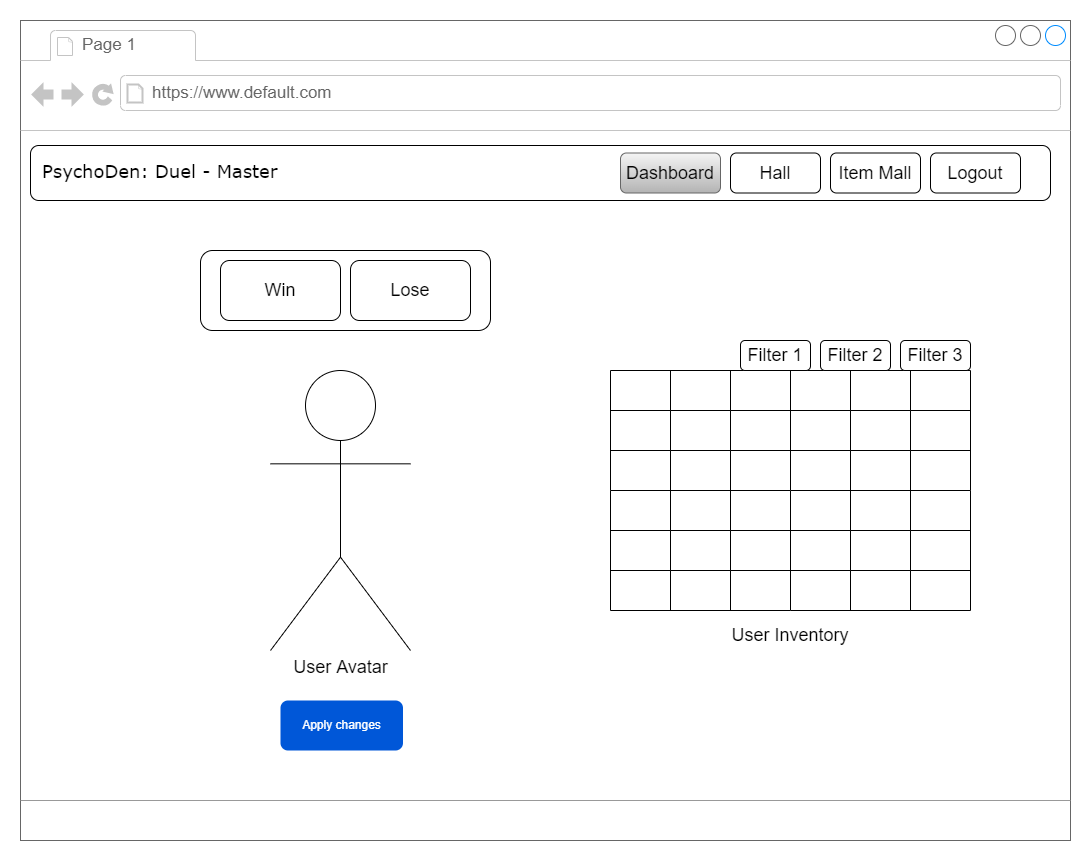

The diagram above was exported from draw.io. Its source (the exported page's mxGraphModel, read from the mxfile embedded in the PNG):
<mxGraphModel dx="3002" dy="1765" grid="1" gridSize="10" guides="1" tooltips="1" connect="1" arrows="1" fold="1" page="1" pageScale="1" pageWidth="1100" pageHeight="850" background="#ffffff" math="0" shadow="0">
  <root>
    <mxCell id="0" />
    <mxCell id="1" parent="0" />
    <mxCell id="7026571954dc6520-1" value="" style="strokeWidth=1;shadow=0;dashed=0;align=center;html=1;shape=mxgraph.mockup.containers.browserWindow;rSize=0;strokeColor=#666666;mainText=,;recursiveResize=0;rounded=0;labelBackgroundColor=none;fontFamily=Verdana;fontSize=12" parent="1" vertex="1">
      <mxGeometry x="-100" y="-110" width="1050" height="820" as="geometry" />
    </mxCell>
    <mxCell id="7026571954dc6520-2" value="Page 1" style="strokeWidth=1;shadow=0;dashed=0;align=center;html=1;shape=mxgraph.mockup.containers.anchor;fontSize=17;fontColor=#666666;align=left;" parent="7026571954dc6520-1" vertex="1">
      <mxGeometry x="60" y="12" width="110" height="26" as="geometry" />
    </mxCell>
    <mxCell id="7026571954dc6520-3" value="https://www.default.com" style="strokeWidth=1;shadow=0;dashed=0;align=center;html=1;shape=mxgraph.mockup.containers.anchor;rSize=0;fontSize=17;fontColor=#666666;align=left;" parent="7026571954dc6520-1" vertex="1">
      <mxGeometry x="130" y="60" width="250" height="26" as="geometry" />
    </mxCell>
    <mxCell id="7026571954dc6520-21" value="" style="verticalLabelPosition=bottom;shadow=0;dashed=0;align=center;html=1;verticalAlign=top;strokeWidth=1;shape=mxgraph.mockup.markup.line;strokeColor=#999999;rounded=0;labelBackgroundColor=none;fillColor=#ffffff;fontFamily=Verdana;fontSize=12;fontColor=#000000;" parent="7026571954dc6520-1" vertex="1">
      <mxGeometry y="770" width="1050" height="20" as="geometry" />
    </mxCell>
    <mxCell id="w60iIsJwrDj45kNmlho3-12" value="" style="rounded=1;whiteSpace=wrap;html=1;fontSize=48;" vertex="1" parent="7026571954dc6520-1">
      <mxGeometry x="10" y="125" width="1020" height="55" as="geometry" />
    </mxCell>
    <mxCell id="7026571954dc6520-4" value="&lt;font style=&quot;font-size: 18px;&quot;&gt;PsychoDen: Duel - Master&lt;/font&gt;" style="text;html=1;points=[];align=left;verticalAlign=top;spacingTop=-4;fontSize=30;fontFamily=Verdana" parent="7026571954dc6520-1" vertex="1">
      <mxGeometry x="20" y="125" width="240" height="50" as="geometry" />
    </mxCell>
    <mxCell id="w60iIsJwrDj45kNmlho3-13" value="Logout" style="rounded=1;whiteSpace=wrap;html=1;fontSize=18;" vertex="1" parent="7026571954dc6520-1">
      <mxGeometry x="910" y="132.5" width="90" height="40" as="geometry" />
    </mxCell>
    <mxCell id="w60iIsJwrDj45kNmlho3-14" value="Item Mall" style="rounded=1;whiteSpace=wrap;html=1;fontSize=18;" vertex="1" parent="7026571954dc6520-1">
      <mxGeometry x="810" y="132.5" width="90" height="40" as="geometry" />
    </mxCell>
    <mxCell id="w60iIsJwrDj45kNmlho3-15" value="Hall" style="rounded=1;whiteSpace=wrap;html=1;fontSize=18;" vertex="1" parent="7026571954dc6520-1">
      <mxGeometry x="710" y="132.5" width="90" height="40" as="geometry" />
    </mxCell>
    <mxCell id="w60iIsJwrDj45kNmlho3-16" value="Dashboard" style="rounded=1;whiteSpace=wrap;html=1;fontSize=18;fillColor=#f5f5f5;strokeColor=#666666;gradientColor=#b3b3b3;" vertex="1" parent="7026571954dc6520-1">
      <mxGeometry x="600" y="132.5" width="100" height="40" as="geometry" />
    </mxCell>
    <mxCell id="w60iIsJwrDj45kNmlho3-18" value="User Avatar" style="shape=umlActor;verticalLabelPosition=bottom;verticalAlign=top;html=1;outlineConnect=0;fontSize=18;" vertex="1" parent="7026571954dc6520-1">
      <mxGeometry x="250" y="350" width="140" height="280" as="geometry" />
    </mxCell>
    <mxCell id="w60iIsJwrDj45kNmlho3-22" value="" style="rounded=1;whiteSpace=wrap;html=1;fontSize=18;" vertex="1" parent="7026571954dc6520-1">
      <mxGeometry x="180" y="230" width="290" height="80" as="geometry" />
    </mxCell>
    <mxCell id="w60iIsJwrDj45kNmlho3-19" value="Win" style="rounded=1;whiteSpace=wrap;html=1;fontSize=18;" vertex="1" parent="7026571954dc6520-1">
      <mxGeometry x="200" y="240" width="120" height="60" as="geometry" />
    </mxCell>
    <mxCell id="w60iIsJwrDj45kNmlho3-21" value="Lose" style="rounded=1;whiteSpace=wrap;html=1;fontSize=18;" vertex="1" parent="7026571954dc6520-1">
      <mxGeometry x="330" y="240" width="120" height="60" as="geometry" />
    </mxCell>
    <mxCell id="w60iIsJwrDj45kNmlho3-75" value="" style="group" vertex="1" connectable="0" parent="7026571954dc6520-1">
      <mxGeometry x="590" y="350" width="360" height="240" as="geometry" />
    </mxCell>
    <mxCell id="w60iIsJwrDj45kNmlho3-23" value="" style="shape=table;html=1;whiteSpace=wrap;startSize=0;container=1;collapsible=0;childLayout=tableLayout;fontSize=18;" vertex="1" parent="w60iIsJwrDj45kNmlho3-75">
      <mxGeometry width="180" height="120" as="geometry" />
    </mxCell>
    <mxCell id="w60iIsJwrDj45kNmlho3-24" value="" style="shape=tableRow;horizontal=0;startSize=0;swimlaneHead=0;swimlaneBody=0;top=0;left=0;bottom=0;right=0;collapsible=0;dropTarget=0;fillColor=none;points=[[0,0.5],[1,0.5]];portConstraint=eastwest;fontSize=18;" vertex="1" parent="w60iIsJwrDj45kNmlho3-23">
      <mxGeometry width="180" height="40" as="geometry" />
    </mxCell>
    <mxCell id="w60iIsJwrDj45kNmlho3-25" value="" style="shape=partialRectangle;html=1;whiteSpace=wrap;connectable=0;fillColor=none;top=0;left=0;bottom=0;right=0;overflow=hidden;fontSize=18;" vertex="1" parent="w60iIsJwrDj45kNmlho3-24">
      <mxGeometry width="60" height="40" as="geometry">
        <mxRectangle width="60" height="40" as="alternateBounds" />
      </mxGeometry>
    </mxCell>
    <mxCell id="w60iIsJwrDj45kNmlho3-26" value="" style="shape=partialRectangle;html=1;whiteSpace=wrap;connectable=0;fillColor=none;top=0;left=0;bottom=0;right=0;overflow=hidden;fontSize=18;" vertex="1" parent="w60iIsJwrDj45kNmlho3-24">
      <mxGeometry x="60" width="60" height="40" as="geometry">
        <mxRectangle width="60" height="40" as="alternateBounds" />
      </mxGeometry>
    </mxCell>
    <mxCell id="w60iIsJwrDj45kNmlho3-27" value="" style="shape=partialRectangle;html=1;whiteSpace=wrap;connectable=0;fillColor=none;top=0;left=0;bottom=0;right=0;overflow=hidden;fontSize=18;" vertex="1" parent="w60iIsJwrDj45kNmlho3-24">
      <mxGeometry x="120" width="60" height="40" as="geometry">
        <mxRectangle width="60" height="40" as="alternateBounds" />
      </mxGeometry>
    </mxCell>
    <mxCell id="w60iIsJwrDj45kNmlho3-28" value="" style="shape=tableRow;horizontal=0;startSize=0;swimlaneHead=0;swimlaneBody=0;top=0;left=0;bottom=0;right=0;collapsible=0;dropTarget=0;fillColor=none;points=[[0,0.5],[1,0.5]];portConstraint=eastwest;fontSize=18;" vertex="1" parent="w60iIsJwrDj45kNmlho3-23">
      <mxGeometry y="40" width="180" height="40" as="geometry" />
    </mxCell>
    <mxCell id="w60iIsJwrDj45kNmlho3-29" value="" style="shape=partialRectangle;html=1;whiteSpace=wrap;connectable=0;fillColor=none;top=0;left=0;bottom=0;right=0;overflow=hidden;fontSize=18;" vertex="1" parent="w60iIsJwrDj45kNmlho3-28">
      <mxGeometry width="60" height="40" as="geometry">
        <mxRectangle width="60" height="40" as="alternateBounds" />
      </mxGeometry>
    </mxCell>
    <mxCell id="w60iIsJwrDj45kNmlho3-30" value="" style="shape=partialRectangle;html=1;whiteSpace=wrap;connectable=0;fillColor=none;top=0;left=0;bottom=0;right=0;overflow=hidden;fontSize=18;" vertex="1" parent="w60iIsJwrDj45kNmlho3-28">
      <mxGeometry x="60" width="60" height="40" as="geometry">
        <mxRectangle width="60" height="40" as="alternateBounds" />
      </mxGeometry>
    </mxCell>
    <mxCell id="w60iIsJwrDj45kNmlho3-31" value="" style="shape=partialRectangle;html=1;whiteSpace=wrap;connectable=0;fillColor=none;top=0;left=0;bottom=0;right=0;overflow=hidden;fontSize=18;" vertex="1" parent="w60iIsJwrDj45kNmlho3-28">
      <mxGeometry x="120" width="60" height="40" as="geometry">
        <mxRectangle width="60" height="40" as="alternateBounds" />
      </mxGeometry>
    </mxCell>
    <mxCell id="w60iIsJwrDj45kNmlho3-32" value="" style="shape=tableRow;horizontal=0;startSize=0;swimlaneHead=0;swimlaneBody=0;top=0;left=0;bottom=0;right=0;collapsible=0;dropTarget=0;fillColor=none;points=[[0,0.5],[1,0.5]];portConstraint=eastwest;fontSize=18;" vertex="1" parent="w60iIsJwrDj45kNmlho3-23">
      <mxGeometry y="80" width="180" height="40" as="geometry" />
    </mxCell>
    <mxCell id="w60iIsJwrDj45kNmlho3-33" value="" style="shape=partialRectangle;html=1;whiteSpace=wrap;connectable=0;fillColor=none;top=0;left=0;bottom=0;right=0;overflow=hidden;fontSize=18;" vertex="1" parent="w60iIsJwrDj45kNmlho3-32">
      <mxGeometry width="60" height="40" as="geometry">
        <mxRectangle width="60" height="40" as="alternateBounds" />
      </mxGeometry>
    </mxCell>
    <mxCell id="w60iIsJwrDj45kNmlho3-34" value="" style="shape=partialRectangle;html=1;whiteSpace=wrap;connectable=0;fillColor=none;top=0;left=0;bottom=0;right=0;overflow=hidden;fontSize=18;" vertex="1" parent="w60iIsJwrDj45kNmlho3-32">
      <mxGeometry x="60" width="60" height="40" as="geometry">
        <mxRectangle width="60" height="40" as="alternateBounds" />
      </mxGeometry>
    </mxCell>
    <mxCell id="w60iIsJwrDj45kNmlho3-35" value="" style="shape=partialRectangle;html=1;whiteSpace=wrap;connectable=0;fillColor=none;top=0;left=0;bottom=0;right=0;overflow=hidden;pointerEvents=1;fontSize=18;" vertex="1" parent="w60iIsJwrDj45kNmlho3-32">
      <mxGeometry x="120" width="60" height="40" as="geometry">
        <mxRectangle width="60" height="40" as="alternateBounds" />
      </mxGeometry>
    </mxCell>
    <mxCell id="w60iIsJwrDj45kNmlho3-36" value="" style="shape=table;html=1;whiteSpace=wrap;startSize=0;container=1;collapsible=0;childLayout=tableLayout;fontSize=18;" vertex="1" parent="w60iIsJwrDj45kNmlho3-75">
      <mxGeometry x="180" width="180" height="120" as="geometry" />
    </mxCell>
    <mxCell id="w60iIsJwrDj45kNmlho3-37" value="" style="shape=tableRow;horizontal=0;startSize=0;swimlaneHead=0;swimlaneBody=0;top=0;left=0;bottom=0;right=0;collapsible=0;dropTarget=0;fillColor=none;points=[[0,0.5],[1,0.5]];portConstraint=eastwest;fontSize=18;" vertex="1" parent="w60iIsJwrDj45kNmlho3-36">
      <mxGeometry width="180" height="40" as="geometry" />
    </mxCell>
    <mxCell id="w60iIsJwrDj45kNmlho3-38" value="" style="shape=partialRectangle;html=1;whiteSpace=wrap;connectable=0;fillColor=none;top=0;left=0;bottom=0;right=0;overflow=hidden;fontSize=18;" vertex="1" parent="w60iIsJwrDj45kNmlho3-37">
      <mxGeometry width="60" height="40" as="geometry">
        <mxRectangle width="60" height="40" as="alternateBounds" />
      </mxGeometry>
    </mxCell>
    <mxCell id="w60iIsJwrDj45kNmlho3-39" value="" style="shape=partialRectangle;html=1;whiteSpace=wrap;connectable=0;fillColor=none;top=0;left=0;bottom=0;right=0;overflow=hidden;fontSize=18;" vertex="1" parent="w60iIsJwrDj45kNmlho3-37">
      <mxGeometry x="60" width="60" height="40" as="geometry">
        <mxRectangle width="60" height="40" as="alternateBounds" />
      </mxGeometry>
    </mxCell>
    <mxCell id="w60iIsJwrDj45kNmlho3-40" value="" style="shape=partialRectangle;html=1;whiteSpace=wrap;connectable=0;fillColor=none;top=0;left=0;bottom=0;right=0;overflow=hidden;fontSize=18;" vertex="1" parent="w60iIsJwrDj45kNmlho3-37">
      <mxGeometry x="120" width="60" height="40" as="geometry">
        <mxRectangle width="60" height="40" as="alternateBounds" />
      </mxGeometry>
    </mxCell>
    <mxCell id="w60iIsJwrDj45kNmlho3-41" value="" style="shape=tableRow;horizontal=0;startSize=0;swimlaneHead=0;swimlaneBody=0;top=0;left=0;bottom=0;right=0;collapsible=0;dropTarget=0;fillColor=none;points=[[0,0.5],[1,0.5]];portConstraint=eastwest;fontSize=18;" vertex="1" parent="w60iIsJwrDj45kNmlho3-36">
      <mxGeometry y="40" width="180" height="40" as="geometry" />
    </mxCell>
    <mxCell id="w60iIsJwrDj45kNmlho3-42" value="" style="shape=partialRectangle;html=1;whiteSpace=wrap;connectable=0;fillColor=none;top=0;left=0;bottom=0;right=0;overflow=hidden;fontSize=18;" vertex="1" parent="w60iIsJwrDj45kNmlho3-41">
      <mxGeometry width="60" height="40" as="geometry">
        <mxRectangle width="60" height="40" as="alternateBounds" />
      </mxGeometry>
    </mxCell>
    <mxCell id="w60iIsJwrDj45kNmlho3-43" value="" style="shape=partialRectangle;html=1;whiteSpace=wrap;connectable=0;fillColor=none;top=0;left=0;bottom=0;right=0;overflow=hidden;fontSize=18;" vertex="1" parent="w60iIsJwrDj45kNmlho3-41">
      <mxGeometry x="60" width="60" height="40" as="geometry">
        <mxRectangle width="60" height="40" as="alternateBounds" />
      </mxGeometry>
    </mxCell>
    <mxCell id="w60iIsJwrDj45kNmlho3-44" value="" style="shape=partialRectangle;html=1;whiteSpace=wrap;connectable=0;fillColor=none;top=0;left=0;bottom=0;right=0;overflow=hidden;fontSize=18;" vertex="1" parent="w60iIsJwrDj45kNmlho3-41">
      <mxGeometry x="120" width="60" height="40" as="geometry">
        <mxRectangle width="60" height="40" as="alternateBounds" />
      </mxGeometry>
    </mxCell>
    <mxCell id="w60iIsJwrDj45kNmlho3-45" value="" style="shape=tableRow;horizontal=0;startSize=0;swimlaneHead=0;swimlaneBody=0;top=0;left=0;bottom=0;right=0;collapsible=0;dropTarget=0;fillColor=none;points=[[0,0.5],[1,0.5]];portConstraint=eastwest;fontSize=18;" vertex="1" parent="w60iIsJwrDj45kNmlho3-36">
      <mxGeometry y="80" width="180" height="40" as="geometry" />
    </mxCell>
    <mxCell id="w60iIsJwrDj45kNmlho3-46" value="" style="shape=partialRectangle;html=1;whiteSpace=wrap;connectable=0;fillColor=none;top=0;left=0;bottom=0;right=0;overflow=hidden;fontSize=18;" vertex="1" parent="w60iIsJwrDj45kNmlho3-45">
      <mxGeometry width="60" height="40" as="geometry">
        <mxRectangle width="60" height="40" as="alternateBounds" />
      </mxGeometry>
    </mxCell>
    <mxCell id="w60iIsJwrDj45kNmlho3-47" value="" style="shape=partialRectangle;html=1;whiteSpace=wrap;connectable=0;fillColor=none;top=0;left=0;bottom=0;right=0;overflow=hidden;fontSize=18;" vertex="1" parent="w60iIsJwrDj45kNmlho3-45">
      <mxGeometry x="60" width="60" height="40" as="geometry">
        <mxRectangle width="60" height="40" as="alternateBounds" />
      </mxGeometry>
    </mxCell>
    <mxCell id="w60iIsJwrDj45kNmlho3-48" value="" style="shape=partialRectangle;html=1;whiteSpace=wrap;connectable=0;fillColor=none;top=0;left=0;bottom=0;right=0;overflow=hidden;pointerEvents=1;fontSize=18;" vertex="1" parent="w60iIsJwrDj45kNmlho3-45">
      <mxGeometry x="120" width="60" height="40" as="geometry">
        <mxRectangle width="60" height="40" as="alternateBounds" />
      </mxGeometry>
    </mxCell>
    <mxCell id="w60iIsJwrDj45kNmlho3-49" value="" style="shape=table;html=1;whiteSpace=wrap;startSize=0;container=1;collapsible=0;childLayout=tableLayout;fontSize=18;" vertex="1" parent="w60iIsJwrDj45kNmlho3-75">
      <mxGeometry y="120" width="180" height="120" as="geometry" />
    </mxCell>
    <mxCell id="w60iIsJwrDj45kNmlho3-50" value="" style="shape=tableRow;horizontal=0;startSize=0;swimlaneHead=0;swimlaneBody=0;top=0;left=0;bottom=0;right=0;collapsible=0;dropTarget=0;fillColor=none;points=[[0,0.5],[1,0.5]];portConstraint=eastwest;fontSize=18;" vertex="1" parent="w60iIsJwrDj45kNmlho3-49">
      <mxGeometry width="180" height="40" as="geometry" />
    </mxCell>
    <mxCell id="w60iIsJwrDj45kNmlho3-51" value="" style="shape=partialRectangle;html=1;whiteSpace=wrap;connectable=0;fillColor=none;top=0;left=0;bottom=0;right=0;overflow=hidden;fontSize=18;" vertex="1" parent="w60iIsJwrDj45kNmlho3-50">
      <mxGeometry width="60" height="40" as="geometry">
        <mxRectangle width="60" height="40" as="alternateBounds" />
      </mxGeometry>
    </mxCell>
    <mxCell id="w60iIsJwrDj45kNmlho3-52" value="" style="shape=partialRectangle;html=1;whiteSpace=wrap;connectable=0;fillColor=none;top=0;left=0;bottom=0;right=0;overflow=hidden;fontSize=18;" vertex="1" parent="w60iIsJwrDj45kNmlho3-50">
      <mxGeometry x="60" width="60" height="40" as="geometry">
        <mxRectangle width="60" height="40" as="alternateBounds" />
      </mxGeometry>
    </mxCell>
    <mxCell id="w60iIsJwrDj45kNmlho3-53" value="" style="shape=partialRectangle;html=1;whiteSpace=wrap;connectable=0;fillColor=none;top=0;left=0;bottom=0;right=0;overflow=hidden;fontSize=18;" vertex="1" parent="w60iIsJwrDj45kNmlho3-50">
      <mxGeometry x="120" width="60" height="40" as="geometry">
        <mxRectangle width="60" height="40" as="alternateBounds" />
      </mxGeometry>
    </mxCell>
    <mxCell id="w60iIsJwrDj45kNmlho3-54" value="" style="shape=tableRow;horizontal=0;startSize=0;swimlaneHead=0;swimlaneBody=0;top=0;left=0;bottom=0;right=0;collapsible=0;dropTarget=0;fillColor=none;points=[[0,0.5],[1,0.5]];portConstraint=eastwest;fontSize=18;" vertex="1" parent="w60iIsJwrDj45kNmlho3-49">
      <mxGeometry y="40" width="180" height="40" as="geometry" />
    </mxCell>
    <mxCell id="w60iIsJwrDj45kNmlho3-55" value="" style="shape=partialRectangle;html=1;whiteSpace=wrap;connectable=0;fillColor=none;top=0;left=0;bottom=0;right=0;overflow=hidden;fontSize=18;" vertex="1" parent="w60iIsJwrDj45kNmlho3-54">
      <mxGeometry width="60" height="40" as="geometry">
        <mxRectangle width="60" height="40" as="alternateBounds" />
      </mxGeometry>
    </mxCell>
    <mxCell id="w60iIsJwrDj45kNmlho3-56" value="" style="shape=partialRectangle;html=1;whiteSpace=wrap;connectable=0;fillColor=none;top=0;left=0;bottom=0;right=0;overflow=hidden;fontSize=18;" vertex="1" parent="w60iIsJwrDj45kNmlho3-54">
      <mxGeometry x="60" width="60" height="40" as="geometry">
        <mxRectangle width="60" height="40" as="alternateBounds" />
      </mxGeometry>
    </mxCell>
    <mxCell id="w60iIsJwrDj45kNmlho3-57" value="" style="shape=partialRectangle;html=1;whiteSpace=wrap;connectable=0;fillColor=none;top=0;left=0;bottom=0;right=0;overflow=hidden;fontSize=18;" vertex="1" parent="w60iIsJwrDj45kNmlho3-54">
      <mxGeometry x="120" width="60" height="40" as="geometry">
        <mxRectangle width="60" height="40" as="alternateBounds" />
      </mxGeometry>
    </mxCell>
    <mxCell id="w60iIsJwrDj45kNmlho3-58" value="" style="shape=tableRow;horizontal=0;startSize=0;swimlaneHead=0;swimlaneBody=0;top=0;left=0;bottom=0;right=0;collapsible=0;dropTarget=0;fillColor=none;points=[[0,0.5],[1,0.5]];portConstraint=eastwest;fontSize=18;" vertex="1" parent="w60iIsJwrDj45kNmlho3-49">
      <mxGeometry y="80" width="180" height="40" as="geometry" />
    </mxCell>
    <mxCell id="w60iIsJwrDj45kNmlho3-59" value="" style="shape=partialRectangle;html=1;whiteSpace=wrap;connectable=0;fillColor=none;top=0;left=0;bottom=0;right=0;overflow=hidden;fontSize=18;" vertex="1" parent="w60iIsJwrDj45kNmlho3-58">
      <mxGeometry width="60" height="40" as="geometry">
        <mxRectangle width="60" height="40" as="alternateBounds" />
      </mxGeometry>
    </mxCell>
    <mxCell id="w60iIsJwrDj45kNmlho3-60" value="" style="shape=partialRectangle;html=1;whiteSpace=wrap;connectable=0;fillColor=none;top=0;left=0;bottom=0;right=0;overflow=hidden;fontSize=18;" vertex="1" parent="w60iIsJwrDj45kNmlho3-58">
      <mxGeometry x="60" width="60" height="40" as="geometry">
        <mxRectangle width="60" height="40" as="alternateBounds" />
      </mxGeometry>
    </mxCell>
    <mxCell id="w60iIsJwrDj45kNmlho3-61" value="" style="shape=partialRectangle;html=1;whiteSpace=wrap;connectable=0;fillColor=none;top=0;left=0;bottom=0;right=0;overflow=hidden;pointerEvents=1;fontSize=18;" vertex="1" parent="w60iIsJwrDj45kNmlho3-58">
      <mxGeometry x="120" width="60" height="40" as="geometry">
        <mxRectangle width="60" height="40" as="alternateBounds" />
      </mxGeometry>
    </mxCell>
    <mxCell id="w60iIsJwrDj45kNmlho3-62" value="" style="shape=table;html=1;whiteSpace=wrap;startSize=0;container=1;collapsible=0;childLayout=tableLayout;fontSize=18;" vertex="1" parent="w60iIsJwrDj45kNmlho3-75">
      <mxGeometry x="180" y="120" width="180" height="120" as="geometry" />
    </mxCell>
    <mxCell id="w60iIsJwrDj45kNmlho3-63" value="" style="shape=tableRow;horizontal=0;startSize=0;swimlaneHead=0;swimlaneBody=0;top=0;left=0;bottom=0;right=0;collapsible=0;dropTarget=0;fillColor=none;points=[[0,0.5],[1,0.5]];portConstraint=eastwest;fontSize=18;" vertex="1" parent="w60iIsJwrDj45kNmlho3-62">
      <mxGeometry width="180" height="40" as="geometry" />
    </mxCell>
    <mxCell id="w60iIsJwrDj45kNmlho3-64" value="" style="shape=partialRectangle;html=1;whiteSpace=wrap;connectable=0;fillColor=none;top=0;left=0;bottom=0;right=0;overflow=hidden;fontSize=18;" vertex="1" parent="w60iIsJwrDj45kNmlho3-63">
      <mxGeometry width="60" height="40" as="geometry">
        <mxRectangle width="60" height="40" as="alternateBounds" />
      </mxGeometry>
    </mxCell>
    <mxCell id="w60iIsJwrDj45kNmlho3-65" value="" style="shape=partialRectangle;html=1;whiteSpace=wrap;connectable=0;fillColor=none;top=0;left=0;bottom=0;right=0;overflow=hidden;fontSize=18;" vertex="1" parent="w60iIsJwrDj45kNmlho3-63">
      <mxGeometry x="60" width="60" height="40" as="geometry">
        <mxRectangle width="60" height="40" as="alternateBounds" />
      </mxGeometry>
    </mxCell>
    <mxCell id="w60iIsJwrDj45kNmlho3-66" value="" style="shape=partialRectangle;html=1;whiteSpace=wrap;connectable=0;fillColor=none;top=0;left=0;bottom=0;right=0;overflow=hidden;fontSize=18;" vertex="1" parent="w60iIsJwrDj45kNmlho3-63">
      <mxGeometry x="120" width="60" height="40" as="geometry">
        <mxRectangle width="60" height="40" as="alternateBounds" />
      </mxGeometry>
    </mxCell>
    <mxCell id="w60iIsJwrDj45kNmlho3-67" value="" style="shape=tableRow;horizontal=0;startSize=0;swimlaneHead=0;swimlaneBody=0;top=0;left=0;bottom=0;right=0;collapsible=0;dropTarget=0;fillColor=none;points=[[0,0.5],[1,0.5]];portConstraint=eastwest;fontSize=18;" vertex="1" parent="w60iIsJwrDj45kNmlho3-62">
      <mxGeometry y="40" width="180" height="40" as="geometry" />
    </mxCell>
    <mxCell id="w60iIsJwrDj45kNmlho3-68" value="" style="shape=partialRectangle;html=1;whiteSpace=wrap;connectable=0;fillColor=none;top=0;left=0;bottom=0;right=0;overflow=hidden;fontSize=18;" vertex="1" parent="w60iIsJwrDj45kNmlho3-67">
      <mxGeometry width="60" height="40" as="geometry">
        <mxRectangle width="60" height="40" as="alternateBounds" />
      </mxGeometry>
    </mxCell>
    <mxCell id="w60iIsJwrDj45kNmlho3-69" value="" style="shape=partialRectangle;html=1;whiteSpace=wrap;connectable=0;fillColor=none;top=0;left=0;bottom=0;right=0;overflow=hidden;fontSize=18;" vertex="1" parent="w60iIsJwrDj45kNmlho3-67">
      <mxGeometry x="60" width="60" height="40" as="geometry">
        <mxRectangle width="60" height="40" as="alternateBounds" />
      </mxGeometry>
    </mxCell>
    <mxCell id="w60iIsJwrDj45kNmlho3-70" value="" style="shape=partialRectangle;html=1;whiteSpace=wrap;connectable=0;fillColor=none;top=0;left=0;bottom=0;right=0;overflow=hidden;fontSize=18;" vertex="1" parent="w60iIsJwrDj45kNmlho3-67">
      <mxGeometry x="120" width="60" height="40" as="geometry">
        <mxRectangle width="60" height="40" as="alternateBounds" />
      </mxGeometry>
    </mxCell>
    <mxCell id="w60iIsJwrDj45kNmlho3-71" value="" style="shape=tableRow;horizontal=0;startSize=0;swimlaneHead=0;swimlaneBody=0;top=0;left=0;bottom=0;right=0;collapsible=0;dropTarget=0;fillColor=none;points=[[0,0.5],[1,0.5]];portConstraint=eastwest;fontSize=18;" vertex="1" parent="w60iIsJwrDj45kNmlho3-62">
      <mxGeometry y="80" width="180" height="40" as="geometry" />
    </mxCell>
    <mxCell id="w60iIsJwrDj45kNmlho3-72" value="" style="shape=partialRectangle;html=1;whiteSpace=wrap;connectable=0;fillColor=none;top=0;left=0;bottom=0;right=0;overflow=hidden;fontSize=18;" vertex="1" parent="w60iIsJwrDj45kNmlho3-71">
      <mxGeometry width="60" height="40" as="geometry">
        <mxRectangle width="60" height="40" as="alternateBounds" />
      </mxGeometry>
    </mxCell>
    <mxCell id="w60iIsJwrDj45kNmlho3-73" value="" style="shape=partialRectangle;html=1;whiteSpace=wrap;connectable=0;fillColor=none;top=0;left=0;bottom=0;right=0;overflow=hidden;fontSize=18;" vertex="1" parent="w60iIsJwrDj45kNmlho3-71">
      <mxGeometry x="60" width="60" height="40" as="geometry">
        <mxRectangle width="60" height="40" as="alternateBounds" />
      </mxGeometry>
    </mxCell>
    <mxCell id="w60iIsJwrDj45kNmlho3-74" value="" style="shape=partialRectangle;html=1;whiteSpace=wrap;connectable=0;fillColor=none;top=0;left=0;bottom=0;right=0;overflow=hidden;pointerEvents=1;fontSize=18;" vertex="1" parent="w60iIsJwrDj45kNmlho3-71">
      <mxGeometry x="120" width="60" height="40" as="geometry">
        <mxRectangle width="60" height="40" as="alternateBounds" />
      </mxGeometry>
    </mxCell>
    <mxCell id="w60iIsJwrDj45kNmlho3-76" value="Filter 3" style="rounded=1;whiteSpace=wrap;html=1;fontSize=18;" vertex="1" parent="7026571954dc6520-1">
      <mxGeometry x="880" y="320" width="70" height="30" as="geometry" />
    </mxCell>
    <mxCell id="w60iIsJwrDj45kNmlho3-79" value="Filter 2" style="rounded=1;whiteSpace=wrap;html=1;fontSize=18;" vertex="1" parent="7026571954dc6520-1">
      <mxGeometry x="800" y="320" width="70" height="30" as="geometry" />
    </mxCell>
    <mxCell id="w60iIsJwrDj45kNmlho3-80" value="Filter 1" style="rounded=1;whiteSpace=wrap;html=1;fontSize=18;" vertex="1" parent="7026571954dc6520-1">
      <mxGeometry x="720" y="320" width="70" height="30" as="geometry" />
    </mxCell>
    <mxCell id="w60iIsJwrDj45kNmlho3-81" value="User Inventory" style="text;html=1;strokeColor=none;fillColor=none;align=center;verticalAlign=middle;whiteSpace=wrap;rounded=0;fontSize=18;" vertex="1" parent="7026571954dc6520-1">
      <mxGeometry x="705" y="600" width="130" height="30" as="geometry" />
    </mxCell>
    <mxCell id="w60iIsJwrDj45kNmlho3-82" value="Apply changes" style="rounded=1;fillColor=#0057D8;align=center;strokeColor=none;html=1;fontColor=#ffffff;fontSize=12;sketch=0;" vertex="1" parent="7026571954dc6520-1">
      <mxGeometry x="260" y="680" width="122.5" height="50" as="geometry" />
    </mxCell>
  </root>
</mxGraphModel>